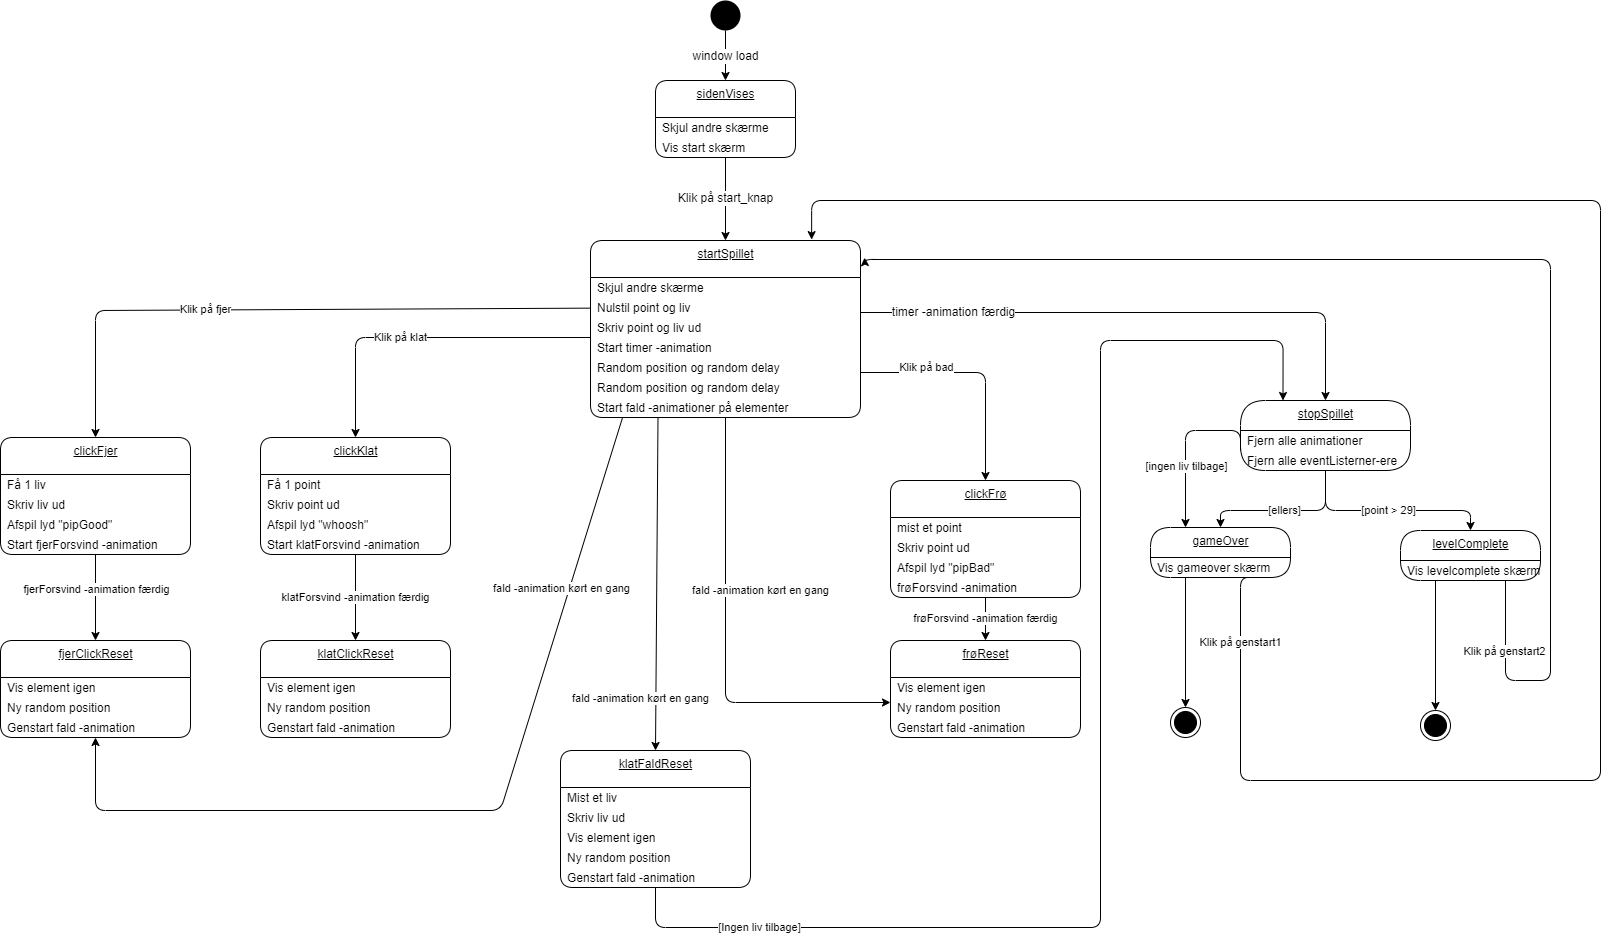

The diagram above was exported from draw.io. Its source (the exported page's mxGraphModel, read from the mxfile embedded in the PNG):
<mxGraphModel dx="1051" dy="856" grid="1" gridSize="10" guides="1" tooltips="1" connect="1" arrows="1" fold="1" page="1" pageScale="1" pageWidth="850" pageHeight="1100" math="0" shadow="0">
  <root>
    <mxCell id="0" />
    <mxCell id="1" parent="0" />
    <mxCell id="2" value="&lt;span style=&quot;font-size: 12px&quot;&gt;window load&lt;/span&gt;" style="edgeStyle=orthogonalEdgeStyle;rounded=0;orthogonalLoop=1;jettySize=auto;html=1;exitX=0.5;exitY=1;exitDx=0;exitDy=0;entryX=0.5;entryY=0;entryDx=0;entryDy=0;" edge="1" parent="1" source="3" target="18">
      <mxGeometry relative="1" as="geometry">
        <mxPoint x="590" y="140" as="targetPoint" />
      </mxGeometry>
    </mxCell>
    <mxCell id="3" value="" style="ellipse;fillColor=#000000;strokeColor=none;" vertex="1" parent="1">
      <mxGeometry x="790" y="60" width="30" height="30" as="geometry" />
    </mxCell>
    <mxCell id="4" value="startSpillet" style="swimlane;fontStyle=4;align=center;verticalAlign=top;childLayout=stackLayout;horizontal=1;startSize=37;horizontalStack=0;resizeParent=1;resizeParentMax=0;resizeLast=0;collapsible=0;marginBottom=0;html=1;rounded=1;absoluteArcSize=1;arcSize=25;" vertex="1" parent="1">
      <mxGeometry x="670" y="300" width="270" height="177" as="geometry" />
    </mxCell>
    <mxCell id="5" value="Skjul andre skærme" style="fillColor=none;strokeColor=none;align=left;verticalAlign=middle;spacingLeft=5;" vertex="1" parent="4">
      <mxGeometry y="37" width="270" height="20" as="geometry" />
    </mxCell>
    <mxCell id="6" value="Nulstil point og liv" style="fillColor=none;strokeColor=none;align=left;verticalAlign=middle;spacingLeft=5;" vertex="1" parent="4">
      <mxGeometry y="57" width="270" height="20" as="geometry" />
    </mxCell>
    <mxCell id="7" value="Skriv point og liv ud" style="fillColor=none;strokeColor=none;align=left;verticalAlign=middle;spacingLeft=5;" vertex="1" parent="4">
      <mxGeometry y="77" width="270" height="20" as="geometry" />
    </mxCell>
    <mxCell id="8" value="Start timer -animation" style="fillColor=none;strokeColor=none;align=left;verticalAlign=middle;spacingLeft=5;" vertex="1" parent="4">
      <mxGeometry y="97" width="270" height="20" as="geometry" />
    </mxCell>
    <mxCell id="9" value="Random position og random delay" style="fillColor=none;strokeColor=none;align=left;verticalAlign=middle;spacingLeft=5;" vertex="1" parent="4">
      <mxGeometry y="117" width="270" height="20" as="geometry" />
    </mxCell>
    <mxCell id="10" value="Random position og random delay" style="fillColor=none;strokeColor=none;align=left;verticalAlign=middle;spacingLeft=5;" vertex="1" parent="4">
      <mxGeometry y="137" width="270" height="20" as="geometry" />
    </mxCell>
    <mxCell id="11" value="Start fald -animationer på elementer" style="fillColor=none;strokeColor=none;align=left;verticalAlign=middle;spacingLeft=5;" vertex="1" parent="4">
      <mxGeometry y="157" width="270" height="20" as="geometry" />
    </mxCell>
    <mxCell id="12" value="&lt;span style=&quot;font-size: 12px&quot;&gt;Klik på start_knap&lt;/span&gt;" style="edgeStyle=orthogonalEdgeStyle;rounded=0;orthogonalLoop=1;jettySize=auto;html=1;exitX=0.5;exitY=1;exitDx=0;exitDy=0;entryX=0.5;entryY=0;entryDx=0;entryDy=0;" edge="1" parent="1" source="20" target="4">
      <mxGeometry relative="1" as="geometry">
        <mxPoint x="590" y="217" as="sourcePoint" />
      </mxGeometry>
    </mxCell>
    <mxCell id="13" value="clickKlat" style="swimlane;fontStyle=4;align=center;verticalAlign=top;childLayout=stackLayout;horizontal=1;startSize=37;horizontalStack=0;resizeParent=1;resizeParentMax=0;resizeLast=0;collapsible=0;marginBottom=0;html=1;rounded=1;absoluteArcSize=1;arcSize=25;" vertex="1" parent="1">
      <mxGeometry x="340" y="497" width="190" height="117" as="geometry" />
    </mxCell>
    <mxCell id="14" value="Få 1 point" style="fillColor=none;strokeColor=none;align=left;verticalAlign=middle;spacingLeft=5;" vertex="1" parent="13">
      <mxGeometry y="37" width="190" height="20" as="geometry" />
    </mxCell>
    <mxCell id="15" value="Skriv point ud" style="fillColor=none;strokeColor=none;align=left;verticalAlign=middle;spacingLeft=5;" vertex="1" parent="13">
      <mxGeometry y="57" width="190" height="20" as="geometry" />
    </mxCell>
    <mxCell id="16" value="Afspil lyd &quot;whoosh&quot;" style="fillColor=none;strokeColor=none;align=left;verticalAlign=middle;spacingLeft=5;" vertex="1" parent="13">
      <mxGeometry y="77" width="190" height="20" as="geometry" />
    </mxCell>
    <mxCell id="17" value="Start klatForsvind -animation" style="fillColor=none;strokeColor=none;align=left;verticalAlign=middle;spacingLeft=5;" vertex="1" parent="13">
      <mxGeometry y="97" width="190" height="20" as="geometry" />
    </mxCell>
    <mxCell id="18" value="sidenVises" style="swimlane;fontStyle=4;align=center;verticalAlign=top;childLayout=stackLayout;horizontal=1;startSize=37;horizontalStack=0;resizeParent=1;resizeParentMax=0;resizeLast=0;collapsible=0;marginBottom=0;html=1;rounded=1;absoluteArcSize=1;arcSize=25;" vertex="1" parent="1">
      <mxGeometry x="735" y="140" width="140" height="77" as="geometry" />
    </mxCell>
    <mxCell id="19" value="Skjul andre skærme" style="fillColor=none;strokeColor=none;align=left;verticalAlign=middle;spacingLeft=5;" vertex="1" parent="18">
      <mxGeometry y="37" width="140" height="20" as="geometry" />
    </mxCell>
    <mxCell id="20" value="Vis start skærm" style="fillColor=none;strokeColor=none;align=left;verticalAlign=middle;spacingLeft=5;" vertex="1" parent="18">
      <mxGeometry y="57" width="140" height="20" as="geometry" />
    </mxCell>
    <mxCell id="21" value="klatClickReset" style="swimlane;fontStyle=4;align=center;verticalAlign=top;childLayout=stackLayout;horizontal=1;startSize=37;horizontalStack=0;resizeParent=1;resizeParentMax=0;resizeLast=0;collapsible=0;marginBottom=0;html=1;rounded=1;absoluteArcSize=1;arcSize=25;" vertex="1" parent="1">
      <mxGeometry x="340" y="700" width="190" height="97" as="geometry" />
    </mxCell>
    <mxCell id="22" value="Vis element igen" style="fillColor=none;strokeColor=none;align=left;verticalAlign=middle;spacingLeft=5;" vertex="1" parent="21">
      <mxGeometry y="37" width="190" height="20" as="geometry" />
    </mxCell>
    <mxCell id="23" value="Ny random position" style="fillColor=none;strokeColor=none;align=left;verticalAlign=middle;spacingLeft=5;" vertex="1" parent="21">
      <mxGeometry y="57" width="190" height="20" as="geometry" />
    </mxCell>
    <mxCell id="24" value="Genstart fald -animation" style="fillColor=none;strokeColor=none;align=left;verticalAlign=middle;spacingLeft=5;" vertex="1" parent="21">
      <mxGeometry y="77" width="190" height="20" as="geometry" />
    </mxCell>
    <mxCell id="25" value="klatForsvind -animation færdig" style="edgeStyle=orthogonalEdgeStyle;rounded=0;orthogonalLoop=1;jettySize=auto;html=1;exitX=0.5;exitY=1;exitDx=0;exitDy=0;entryX=0.5;entryY=0;entryDx=0;entryDy=0;" edge="1" parent="1" source="17" target="21">
      <mxGeometry relative="1" as="geometry" />
    </mxCell>
    <mxCell id="26" value="Klik på klat" style="edgeStyle=orthogonalEdgeStyle;rounded=1;orthogonalLoop=1;jettySize=auto;html=1;exitX=0;exitY=0;exitDx=0;exitDy=0;entryX=0.5;entryY=0;entryDx=0;entryDy=0;" edge="1" parent="1" target="13">
      <mxGeometry x="0.1345" relative="1" as="geometry">
        <mxPoint as="offset" />
        <mxPoint x="670" y="397" as="sourcePoint" />
      </mxGeometry>
    </mxCell>
    <mxCell id="29" value="clickFrø" style="swimlane;fontStyle=4;align=center;verticalAlign=top;childLayout=stackLayout;horizontal=1;startSize=37;horizontalStack=0;resizeParent=1;resizeParentMax=0;resizeLast=0;collapsible=0;marginBottom=0;html=1;rounded=1;absoluteArcSize=1;arcSize=25;" vertex="1" parent="1">
      <mxGeometry x="970" y="540" width="190" height="117" as="geometry" />
    </mxCell>
    <mxCell id="30" value="mist et point" style="fillColor=none;strokeColor=none;align=left;verticalAlign=middle;spacingLeft=5;" vertex="1" parent="29">
      <mxGeometry y="37" width="190" height="20" as="geometry" />
    </mxCell>
    <mxCell id="31" value="Skriv point ud" style="fillColor=none;strokeColor=none;align=left;verticalAlign=middle;spacingLeft=5;" vertex="1" parent="29">
      <mxGeometry y="57" width="190" height="20" as="geometry" />
    </mxCell>
    <mxCell id="32" value="Afspil lyd &quot;pipBad&quot;" style="fillColor=none;strokeColor=none;align=left;verticalAlign=middle;spacingLeft=5;" vertex="1" parent="29">
      <mxGeometry y="77" width="190" height="20" as="geometry" />
    </mxCell>
    <mxCell id="33" value="frøForsvind -animation" style="fillColor=none;strokeColor=none;align=left;verticalAlign=middle;spacingLeft=5;" vertex="1" parent="29">
      <mxGeometry y="97" width="190" height="20" as="geometry" />
    </mxCell>
    <mxCell id="34" value="frøReset" style="swimlane;fontStyle=4;align=center;verticalAlign=top;childLayout=stackLayout;horizontal=1;startSize=37;horizontalStack=0;resizeParent=1;resizeParentMax=0;resizeLast=0;collapsible=0;marginBottom=0;html=1;rounded=1;absoluteArcSize=1;arcSize=25;" vertex="1" parent="1">
      <mxGeometry x="970" y="700" width="190" height="97" as="geometry" />
    </mxCell>
    <mxCell id="35" value="Vis element igen" style="fillColor=none;strokeColor=none;align=left;verticalAlign=middle;spacingLeft=5;" vertex="1" parent="34">
      <mxGeometry y="37" width="190" height="20" as="geometry" />
    </mxCell>
    <mxCell id="36" value="Ny random position" style="fillColor=none;strokeColor=none;align=left;verticalAlign=middle;spacingLeft=5;" vertex="1" parent="34">
      <mxGeometry y="57" width="190" height="20" as="geometry" />
    </mxCell>
    <mxCell id="37" value="Genstart fald -animation" style="fillColor=none;strokeColor=none;align=left;verticalAlign=middle;spacingLeft=5;" vertex="1" parent="34">
      <mxGeometry y="77" width="190" height="20" as="geometry" />
    </mxCell>
    <mxCell id="38" value="frøForsvind -animation færdig" style="edgeStyle=orthogonalEdgeStyle;rounded=0;orthogonalLoop=1;jettySize=auto;html=1;exitX=0.5;exitY=1;exitDx=0;exitDy=0;entryX=0.5;entryY=0;entryDx=0;entryDy=0;" edge="1" parent="1" source="33" target="34">
      <mxGeometry relative="1" as="geometry" />
    </mxCell>
    <mxCell id="39" value="Klik på bad" style="edgeStyle=orthogonalEdgeStyle;rounded=1;orthogonalLoop=1;jettySize=auto;html=1;exitX=1;exitY=0.75;exitDx=0;exitDy=0;entryX=0.5;entryY=0;entryDx=0;entryDy=0;" edge="1" parent="1" source="9" target="29">
      <mxGeometry x="-0.4366" y="5" relative="1" as="geometry">
        <mxPoint as="offset" />
      </mxGeometry>
    </mxCell>
    <mxCell id="40" value="fald -animation kørt en gang" style="edgeStyle=orthogonalEdgeStyle;rounded=1;orthogonalLoop=1;jettySize=auto;html=1;exitX=0.5;exitY=1;exitDx=0;exitDy=0;entryX=0;entryY=0.25;entryDx=0;entryDy=0;" edge="1" parent="1" source="11">
      <mxGeometry x="-0.2311" y="35" relative="1" as="geometry">
        <mxPoint x="824.1700000000001" y="497.26" as="sourcePoint" />
        <mxPoint x="970" y="762" as="targetPoint" />
        <Array as="points">
          <mxPoint x="805" y="762" />
        </Array>
        <mxPoint as="offset" />
      </mxGeometry>
    </mxCell>
    <mxCell id="41" value="&lt;span style=&quot;font-size: 12px&quot;&gt;timer -animation færdig&lt;/span&gt;" style="edgeStyle=orthogonalEdgeStyle;rounded=1;orthogonalLoop=1;jettySize=auto;html=1;entryX=0.5;entryY=0;entryDx=0;entryDy=0;exitX=1;exitY=0.75;exitDx=0;exitDy=0;" edge="1" parent="1" source="6" target="42">
      <mxGeometry x="-0.6654" relative="1" as="geometry">
        <mxPoint x="1070.0000000000002" y="180" as="sourcePoint" />
        <mxPoint x="1095" y="147" as="targetPoint" />
        <mxPoint as="offset" />
      </mxGeometry>
    </mxCell>
    <mxCell id="42" value="stopSpillet" style="swimlane;fontStyle=4;align=center;verticalAlign=top;childLayout=stackLayout;horizontal=1;startSize=30;horizontalStack=0;resizeParent=1;resizeParentMax=0;resizeLast=0;collapsible=0;marginBottom=0;html=1;rounded=1;absoluteArcSize=1;arcSize=50;" vertex="1" parent="1">
      <mxGeometry x="1320" y="460" width="170" height="70" as="geometry" />
    </mxCell>
    <mxCell id="43" value="Fjern alle animationer" style="fillColor=none;strokeColor=none;align=left;verticalAlign=middle;spacingLeft=5;" vertex="1" parent="42">
      <mxGeometry y="30" width="170" height="20" as="geometry" />
    </mxCell>
    <mxCell id="44" value="Fjern alle eventListerner-ere" style="fillColor=none;strokeColor=none;align=left;verticalAlign=middle;spacingLeft=5;" vertex="1" parent="42">
      <mxGeometry y="50" width="170" height="20" as="geometry" />
    </mxCell>
    <mxCell id="45" value="[point &amp;gt; 29]" style="edgeStyle=orthogonalEdgeStyle;rounded=1;orthogonalLoop=1;jettySize=auto;html=1;exitX=0.5;exitY=1;exitDx=0;exitDy=0;entryX=0.5;entryY=0;entryDx=0;entryDy=0;" edge="1" parent="1" source="44" target="46">
      <mxGeometry relative="1" as="geometry">
        <mxPoint x="1390" y="580" as="targetPoint" />
        <Array as="points">
          <mxPoint x="1405" y="570" />
          <mxPoint x="1550" y="570" />
        </Array>
      </mxGeometry>
    </mxCell>
    <mxCell id="46" value="levelComplete" style="swimlane;fontStyle=4;align=center;verticalAlign=top;childLayout=stackLayout;horizontal=1;startSize=30;horizontalStack=0;resizeParent=1;resizeParentMax=0;resizeLast=0;collapsible=0;marginBottom=0;html=1;rounded=1;absoluteArcSize=1;arcSize=92;" vertex="1" parent="1">
      <mxGeometry x="1480" y="590" width="140" height="50" as="geometry" />
    </mxCell>
    <mxCell id="47" value="Vis levelcomplete skærm" style="fillColor=none;strokeColor=none;align=left;verticalAlign=middle;spacingLeft=5;" vertex="1" parent="46">
      <mxGeometry y="30" width="140" height="20" as="geometry" />
    </mxCell>
    <mxCell id="48" style="edgeStyle=orthogonalEdgeStyle;rounded=0;orthogonalLoop=1;jettySize=auto;html=1;exitX=0.25;exitY=1;exitDx=0;exitDy=0;entryX=0.5;entryY=0;entryDx=0;entryDy=0;" edge="1" parent="1" source="47" target="55">
      <mxGeometry relative="1" as="geometry">
        <mxPoint x="1515" y="680" as="targetPoint" />
      </mxGeometry>
    </mxCell>
    <mxCell id="49" value="gameOver" style="swimlane;fontStyle=4;align=center;verticalAlign=top;childLayout=stackLayout;horizontal=1;startSize=30;horizontalStack=0;resizeParent=1;resizeParentMax=0;resizeLast=0;collapsible=0;marginBottom=0;html=1;rounded=1;absoluteArcSize=1;arcSize=92;" vertex="1" parent="1">
      <mxGeometry x="1230" y="587" width="140" height="50" as="geometry" />
    </mxCell>
    <mxCell id="50" value="Vis gameover skærm" style="fillColor=none;strokeColor=none;align=left;verticalAlign=middle;spacingLeft=5;" vertex="1" parent="49">
      <mxGeometry y="30" width="140" height="20" as="geometry" />
    </mxCell>
    <mxCell id="51" value="[ellers]" style="edgeStyle=orthogonalEdgeStyle;rounded=1;orthogonalLoop=1;jettySize=auto;html=1;exitX=0.5;exitY=1;exitDx=0;exitDy=0;entryX=0.5;entryY=0;entryDx=0;entryDy=0;" edge="1" parent="1" source="44" target="49">
      <mxGeometry relative="1" as="geometry">
        <mxPoint x="1304" y="590" as="targetPoint" />
        <Array as="points">
          <mxPoint x="1405" y="570" />
          <mxPoint x="1300" y="570" />
        </Array>
      </mxGeometry>
    </mxCell>
    <mxCell id="52" style="edgeStyle=orthogonalEdgeStyle;rounded=1;orthogonalLoop=1;jettySize=auto;html=1;exitX=0;exitY=0;exitDx=0;exitDy=0;entryX=0.25;entryY=0;entryDx=0;entryDy=0;" edge="1" parent="1" source="44" target="49">
      <mxGeometry relative="1" as="geometry">
        <mxPoint x="1269" y="590" as="targetPoint" />
      </mxGeometry>
    </mxCell>
    <mxCell id="53" value="[ingen liv tilbage]" style="edgeLabel;html=1;align=center;verticalAlign=middle;resizable=0;points=[];" vertex="1" connectable="0" parent="52">
      <mxGeometry x="0.2849" relative="1" as="geometry">
        <mxPoint as="offset" />
      </mxGeometry>
    </mxCell>
    <mxCell id="54" value="" style="ellipse;html=1;shape=endState;fillColor=#000000;strokeColor=#000000;" vertex="1" parent="1">
      <mxGeometry x="1250" y="767" width="30" height="30" as="geometry" />
    </mxCell>
    <mxCell id="55" value="" style="ellipse;html=1;shape=endState;fillColor=#000000;strokeColor=#000000;" vertex="1" parent="1">
      <mxGeometry x="1500" y="770" width="30" height="30" as="geometry" />
    </mxCell>
    <mxCell id="56" value="Klik på genstart1" style="edgeStyle=orthogonalEdgeStyle;rounded=1;orthogonalLoop=1;jettySize=auto;html=1;exitX=0.75;exitY=1;exitDx=0;exitDy=0;entryX=0.819;entryY=-0.005;entryDx=0;entryDy=0;entryPerimeter=0;" edge="1" parent="1" source="50" target="4">
      <mxGeometry x="-0.9176" relative="1" as="geometry">
        <mxPoint x="1040" y="323" as="targetPoint" />
        <Array as="points">
          <mxPoint x="1320" y="637" />
          <mxPoint x="1320" y="840" />
          <mxPoint x="1680" y="840" />
          <mxPoint x="1680" y="260" />
          <mxPoint x="891" y="260" />
        </Array>
        <mxPoint y="-1" as="offset" />
      </mxGeometry>
    </mxCell>
    <mxCell id="57" value="Klik på genstart2" style="edgeStyle=orthogonalEdgeStyle;rounded=1;orthogonalLoop=1;jettySize=auto;html=1;exitX=0.75;exitY=1;exitDx=0;exitDy=0;entryX=1.015;entryY=0.097;entryDx=0;entryDy=0;entryPerimeter=0;" edge="1" parent="1" source="47" target="4">
      <mxGeometry x="-0.8851" relative="1" as="geometry">
        <mxPoint x="1585" y="840" as="targetPoint" />
        <Array as="points">
          <mxPoint x="1585" y="740" />
          <mxPoint x="1630" y="740" />
          <mxPoint x="1630" y="319" />
        </Array>
        <mxPoint x="-1" as="offset" />
      </mxGeometry>
    </mxCell>
    <mxCell id="58" style="edgeStyle=orthogonalEdgeStyle;rounded=0;orthogonalLoop=1;jettySize=auto;html=1;exitX=0.25;exitY=1;exitDx=0;exitDy=0;entryX=0.5;entryY=0;entryDx=0;entryDy=0;" edge="1" parent="1" source="50" target="54">
      <mxGeometry relative="1" as="geometry" />
    </mxCell>
    <mxCell id="59" value="klatFaldReset" style="swimlane;fontStyle=4;align=center;verticalAlign=top;childLayout=stackLayout;horizontal=1;startSize=37;horizontalStack=0;resizeParent=1;resizeParentMax=0;resizeLast=0;collapsible=0;marginBottom=0;html=1;rounded=1;absoluteArcSize=1;arcSize=25;" vertex="1" parent="1">
      <mxGeometry x="640" y="810" width="190" height="137" as="geometry" />
    </mxCell>
    <mxCell id="60" value="Mist et liv" style="fillColor=none;strokeColor=none;align=left;verticalAlign=middle;spacingLeft=5;" vertex="1" parent="59">
      <mxGeometry y="37" width="190" height="20" as="geometry" />
    </mxCell>
    <mxCell id="61" value="Skriv liv ud" style="fillColor=none;strokeColor=none;align=left;verticalAlign=middle;spacingLeft=5;" vertex="1" parent="59">
      <mxGeometry y="57" width="190" height="20" as="geometry" />
    </mxCell>
    <mxCell id="62" value="Vis element igen" style="fillColor=none;strokeColor=none;align=left;verticalAlign=middle;spacingLeft=5;" vertex="1" parent="59">
      <mxGeometry y="77" width="190" height="20" as="geometry" />
    </mxCell>
    <mxCell id="63" value="Ny random position" style="fillColor=none;strokeColor=none;align=left;verticalAlign=middle;spacingLeft=5;" vertex="1" parent="59">
      <mxGeometry y="97" width="190" height="20" as="geometry" />
    </mxCell>
    <mxCell id="64" value="Genstart fald -animation" style="fillColor=none;strokeColor=none;align=left;verticalAlign=middle;spacingLeft=5;" vertex="1" parent="59">
      <mxGeometry y="117" width="190" height="20" as="geometry" />
    </mxCell>
    <mxCell id="65" value="[Ingen liv tilbage]" style="edgeStyle=orthogonalEdgeStyle;rounded=1;orthogonalLoop=1;jettySize=auto;html=1;exitX=0.5;exitY=1;exitDx=0;exitDy=0;entryX=0.25;entryY=0;entryDx=0;entryDy=0;" edge="1" parent="1" source="64" target="42">
      <mxGeometry x="-0.7807" relative="1" as="geometry">
        <mxPoint x="1200" y="930" as="targetPoint" />
        <Array as="points">
          <mxPoint x="735" y="987" />
          <mxPoint x="1180" y="987" />
          <mxPoint x="1180" y="400" />
          <mxPoint x="1363" y="400" />
        </Array>
        <mxPoint as="offset" />
      </mxGeometry>
    </mxCell>
    <mxCell id="67" value="clickFjer" style="swimlane;fontStyle=4;align=center;verticalAlign=top;childLayout=stackLayout;horizontal=1;startSize=37;horizontalStack=0;resizeParent=1;resizeParentMax=0;resizeLast=0;collapsible=0;marginBottom=0;html=1;rounded=1;absoluteArcSize=1;arcSize=25;" vertex="1" parent="1">
      <mxGeometry x="80" y="497" width="190" height="117" as="geometry" />
    </mxCell>
    <mxCell id="68" value="Få 1 liv" style="fillColor=none;strokeColor=none;align=left;verticalAlign=middle;spacingLeft=5;" vertex="1" parent="67">
      <mxGeometry y="37" width="190" height="20" as="geometry" />
    </mxCell>
    <mxCell id="69" value="Skriv liv ud" style="fillColor=none;strokeColor=none;align=left;verticalAlign=middle;spacingLeft=5;" vertex="1" parent="67">
      <mxGeometry y="57" width="190" height="20" as="geometry" />
    </mxCell>
    <mxCell id="70" value="Afspil lyd &quot;pipGood&quot;" style="fillColor=none;strokeColor=none;align=left;verticalAlign=middle;spacingLeft=5;" vertex="1" parent="67">
      <mxGeometry y="77" width="190" height="20" as="geometry" />
    </mxCell>
    <mxCell id="71" value="Start fjerForsvind -animation" style="fillColor=none;strokeColor=none;align=left;verticalAlign=middle;spacingLeft=5;" vertex="1" parent="67">
      <mxGeometry y="97" width="190" height="20" as="geometry" />
    </mxCell>
    <mxCell id="72" value="fjerClickReset" style="swimlane;fontStyle=4;align=center;verticalAlign=top;childLayout=stackLayout;horizontal=1;startSize=37;horizontalStack=0;resizeParent=1;resizeParentMax=0;resizeLast=0;collapsible=0;marginBottom=0;html=1;rounded=1;absoluteArcSize=1;arcSize=25;" vertex="1" parent="1">
      <mxGeometry x="80" y="700" width="190" height="97" as="geometry" />
    </mxCell>
    <mxCell id="73" value="Vis element igen" style="fillColor=none;strokeColor=none;align=left;verticalAlign=middle;spacingLeft=5;" vertex="1" parent="72">
      <mxGeometry y="37" width="190" height="20" as="geometry" />
    </mxCell>
    <mxCell id="74" value="Ny random position" style="fillColor=none;strokeColor=none;align=left;verticalAlign=middle;spacingLeft=5;" vertex="1" parent="72">
      <mxGeometry y="57" width="190" height="20" as="geometry" />
    </mxCell>
    <mxCell id="75" value="Genstart fald -animation" style="fillColor=none;strokeColor=none;align=left;verticalAlign=middle;spacingLeft=5;" vertex="1" parent="72">
      <mxGeometry y="77" width="190" height="20" as="geometry" />
    </mxCell>
    <mxCell id="77" style="edgeStyle=none;html=1;entryX=0.5;entryY=0;entryDx=0;entryDy=0;" edge="1" parent="1" source="71" target="72">
      <mxGeometry relative="1" as="geometry" />
    </mxCell>
    <mxCell id="78" value="fjerForsvind -animation færdig" style="edgeLabel;html=1;align=center;verticalAlign=middle;resizable=0;points=[];" vertex="1" connectable="0" parent="77">
      <mxGeometry x="-0.1934" relative="1" as="geometry">
        <mxPoint as="offset" />
      </mxGeometry>
    </mxCell>
    <mxCell id="79" style="edgeStyle=none;html=1;entryX=0.5;entryY=0;entryDx=0;entryDy=0;" edge="1" parent="1" source="6" target="67">
      <mxGeometry relative="1" as="geometry">
        <Array as="points">
          <mxPoint x="175" y="370" />
        </Array>
      </mxGeometry>
    </mxCell>
    <mxCell id="80" value="Klik på fjer" style="edgeLabel;html=1;align=center;verticalAlign=middle;resizable=0;points=[];" vertex="1" connectable="0" parent="79">
      <mxGeometry x="0.2411" y="-1" relative="1" as="geometry">
        <mxPoint as="offset" />
      </mxGeometry>
    </mxCell>
    <mxCell id="81" style="edgeStyle=none;html=1;entryX=0.5;entryY=0;entryDx=0;entryDy=0;exitX=0.25;exitY=1;exitDx=0;exitDy=0;" edge="1" parent="1" source="11" target="59">
      <mxGeometry relative="1" as="geometry" />
    </mxCell>
    <mxCell id="88" value="fald -animation kørt en gang" style="edgeLabel;html=1;align=center;verticalAlign=middle;resizable=0;points=[];" vertex="1" connectable="0" parent="81">
      <mxGeometry x="0.485" y="3" relative="1" as="geometry">
        <mxPoint x="-19" y="33" as="offset" />
      </mxGeometry>
    </mxCell>
    <mxCell id="89" style="edgeStyle=none;html=1;entryX=0.5;entryY=1;entryDx=0;entryDy=0;exitX=0.118;exitY=1.034;exitDx=0;exitDy=0;exitPerimeter=0;" edge="1" parent="1" source="11" target="75">
      <mxGeometry relative="1" as="geometry">
        <mxPoint x="567.5000000000002" y="849.9999999999998" as="targetPoint" />
        <Array as="points">
          <mxPoint x="580" y="870" />
          <mxPoint x="175" y="870" />
        </Array>
      </mxGeometry>
    </mxCell>
    <mxCell id="90" value="fald -animation kørt en gang" style="edgeLabel;html=1;align=center;verticalAlign=middle;resizable=0;points=[];" vertex="1" connectable="0" parent="89">
      <mxGeometry x="0.6635" y="1" relative="1" as="geometry">
        <mxPoint x="388" y="-224" as="offset" />
      </mxGeometry>
    </mxCell>
  </root>
</mxGraphModel>